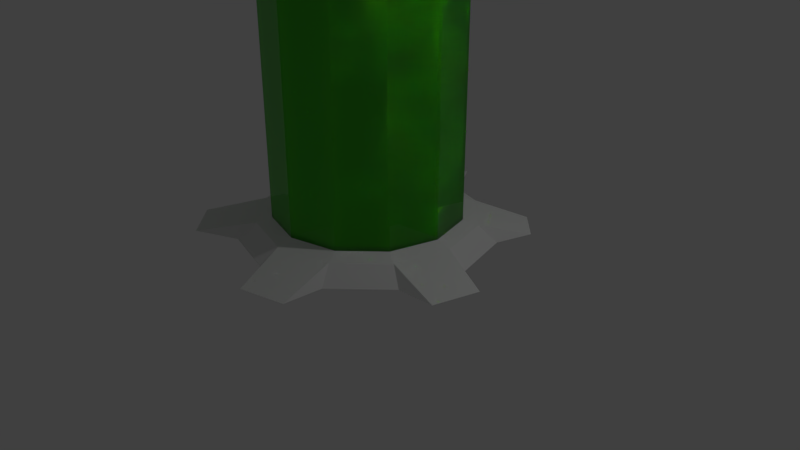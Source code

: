 # Source: Containment_Tube.blend  (saved by Blender 2.79.0; exported with 4.5.12 LTS)
import bpy
from mathutils import Matrix  # noqa: F401  (used for matrix-valued properties, if any)

bpy.ops.wm.read_factory_settings(use_empty=True)
scene = bpy.context.scene
scene.name = 'Scene'

# ---- collections
col_collection_1 = bpy.data.collections.new('Collection 1'); scene.collection.children.link(col_collection_1)

# ---- materials (node trees are filled in below, after node groups)
mat_green = bpy.data.materials.new('green')
mat_green.alpha_threshold = 0.0
mat_green.diffuse_color = (0.1157, 1.0, 0.0003379, 1.0)
mat_green.roughness = 0.5
mat_material = bpy.data.materials.new('Material')
mat_material.alpha_threshold = 0.0
mat_material.roughness = 0.5
mat_material.line_color = (0.0, 0.0, 0.0, 1.0)

# ---- material node trees
mat_material.use_nodes = True; mat_material.node_tree.nodes.clear()
_N = mat_material.node_tree.nodes; _L = mat_material.node_tree.links
n0 = _N.new('ShaderNodeOutputMaterial'); n0.name = 'Material Output'; n0.location = (300, 300)
n1 = _N.new('ShaderNodeBsdfGlass'); n1.name = 'Glass BSDF'; n1.location = (10, 300)
n1.distribution = 'BECKMANN'
n1.inputs[0].default_value = (0.8, 0.8, 0.8, 1.0)
n1.inputs[2].default_value = 1.45
_L.new(n1.outputs[0], n0.inputs[0])
n0.is_active_output = True

# ---- world
world_world = bpy.data.worlds.new('World'); scene.world = world_world
world_world.color = (0.05088, 0.05088, 0.05088)
world_world.use_sun_shadow = False
world_world.sun_shadow_jitter_overblur = 0.0
world_world.cycles.sampling_method = 'MANUAL'

# ---- cameras
cam_camera = bpy.data.cameras.new('Camera')
cam_camera.clip_end = 100.0
cam_camera.lens = 35.0
cam_camera.sensor_width = 32.0
cam_camera.sensor_height = 18.0
cam_camera.ortho_scale = 7.314
cam_camera.dof.focus_distance = 0.0

# ---- lights
light_lamp = bpy.data.lights.new('Lamp', 'POINT')
light_lamp.transmission_factor = 0.0
light_lamp.cutoff_distance = 30.0
light_lamp.energy = 100.0
light_lamp.shadow_buffer_clip_start = 1.001
light_lamp.shadow_soft_size = 0.1
light_lamp.shadow_maximum_resolution = 0.006
light_lamp.use_absolute_resolution = True

# ---- meshes
me_cylinder_003 = bpy.data.meshes.new('Cylinder.003')
me_cylinder_003.from_pydata([(7.916e-09, -1.202, 1.902), (7.916e-09, -1.202, 0.2617), (0.6039, -1.04, 1.902), (0.6039, -1.04, 0.2617), (1.046, -0.5983, 1.902), (1.046, -0.5983, 0.2617), (1.208, 0.005662, 1.902), (1.208, 0.005661, 0.2617), (1.046, 0.6096, 1.902), (1.046, 0.6096, 0.2617), (0.6039, 1.052, 1.902), (0.6039, 1.052, 0.2617), (1.904e-07, 1.214, 1.902), (1.904e-07, 1.214, 0.2617), (-0.6039, 1.052, 1.902), (-0.6039, 1.052, 0.2617), (-1.046, 0.6096, 1.902), (-1.046, 0.6096, 0.2617), (-1.208, 0.005663, 1.902), (-1.208, 0.005662, 0.2617), (-1.046, -0.5983, 1.902), (-1.046, -0.5983, 0.2617), (-0.6039, -1.04, 1.902), (-0.6039, -1.04, 0.2617)], [], [(0, 1, 3, 2), (2, 3, 5, 4), (4, 5, 7, 6), (6, 7, 9, 8), (8, 9, 11, 10), (10, 11, 13, 12), (12, 13, 15, 14), (14, 15, 17, 16), (16, 17, 19, 18), (18, 19, 21, 20), (20, 21, 23, 22), (22, 23, 1, 0), (7, 5, 3, 1, 23, 21, 19, 17, 15, 13, 11, 9), (18, 20, 22, 0, 2, 4, 6, 8, 10, 12, 14, 16)])
me_cylinder_003.materials.append(mat_green)
me_cylinder_003.use_remesh_preserve_volume = False
me_cylinder_003.use_remesh_preserve_attributes = False
me_cylinder_003.use_mirror_vertex_groups = False
me_cylinder_003.update()
me_cylinder_002 = bpy.data.meshes.new('Cylinder.002')
me_cylinder_002.from_pydata([(7.916e-09, -1.202, 0.2617), (0.6039, -1.04, 0.2617), (1.046, -0.5983, 0.2617), (1.208, 0.005661, 0.2617), (1.046, 0.6096, 0.2617), (0.6039, 1.052, 0.2617), (1.904e-07, 1.214, 0.2617), (-0.6039, 1.052, 0.2617), (-1.046, 0.6096, 0.2617), (-1.208, 0.005662, 0.2617), (-1.046, -0.5983, 0.2617), (-0.6039, -1.04, 0.2617), (0.6996, -1.208, 0.2405), (-0.0006095, -1.395, 0.2405), (1.212, -0.6951, 0.2405), (1.4, 0.005053, 0.2405), (1.212, 0.7052, 0.2405), (0.6996, 1.218, 0.2405), (-0.0006093, 1.405, 0.2405), (-0.7008, 1.218, 0.2405), (-1.213, 0.7052, 0.2405), (-1.401, 0.005054, 0.2405), (-1.213, -0.6951, 0.2405), (-0.7008, -1.208, 0.2405), (0.8206, -1.416, 0.1616), (4.424e-09, -1.636, 0.1616), (1.421, -0.815, 0.1616), (1.641, 0.005661, 0.1616), (1.421, 0.8263, 0.1616), (0.8206, 1.427, 0.1616), (2.524e-07, 1.647, 0.1616), (-0.8206, 1.427, 0.1616), (-1.421, 0.8263, 0.1616), (-1.641, 0.005662, 0.1616), (-1.421, -0.815, 0.1616), (-0.8206, -1.416, 0.1616), (1.252, 1.601, 0.1725), (1.596, 1.258, 0.1725), (2.109, -0.2497, 0.1793), (1.954, -0.8293, 0.1793), (0.8337, -1.949, 0.1753), (0.254, -2.105, 0.1753), (-1.286, -1.714, 0.1802), (-1.71, -1.289, 0.1802), (-2.103, 0.2577, 0.1787), (-1.947, 0.8373, 0.1787), (-0.848, 1.966, 0.1792), (-0.2684, 2.121, 0.1792)], [], [(8, 7, 19, 20), (16, 28, 37), (7, 6, 18, 19), (6, 5, 17, 18), (5, 4, 16, 17), (4, 3, 15, 16), (0, 11, 23, 13), (1, 0, 13, 12), (3, 2, 14, 15), (11, 10, 22, 23), (2, 1, 12, 14), (10, 9, 21, 22), (9, 8, 20, 21), (24, 25, 35, 34, 33, 32, 31, 30, 29, 28, 27, 26), (13, 23, 35, 25), (14, 12, 24, 26), (20, 32, 45), (18, 17, 29, 30), (27, 15, 38), (22, 21, 33, 34), (18, 30, 47), (16, 15, 27, 28), (35, 23, 42), (12, 13, 41, 40), (20, 19, 31, 32), (17, 16, 37, 36), (29, 17, 36), (28, 29, 36, 37), (32, 33, 44, 45), (14, 26, 39), (15, 14, 39, 38), (26, 27, 38, 39), (24, 12, 40), (13, 25, 41), (25, 24, 40, 41), (23, 22, 43, 42), (22, 34, 43), (30, 31, 46, 47), (33, 21, 44), (21, 20, 45, 44), (31, 19, 46), (19, 18, 47, 46), (34, 35, 42, 43)])
me_cylinder_002.use_remesh_preserve_volume = False
me_cylinder_002.use_remesh_preserve_attributes = False
me_cylinder_002.use_mirror_vertex_groups = False
me_cylinder_002.update()
me_cylinder_001 = bpy.data.meshes.new('Cylinder.001')
me_cylinder_001.from_pydata([(7.916e-09, -1.202, 2.13), (0.6039, -1.04, 2.13), (1.046, -0.5983, 2.13), (1.208, 0.005662, 2.13), (1.046, 0.6096, 2.13), (0.6039, 1.052, 2.13), (1.904e-07, 1.214, 2.13), (-0.6039, 1.052, 2.13), (-1.046, 0.6096, 2.13), (-1.208, 0.005663, 2.13), (-1.046, -0.5983, 2.13), (-0.6039, -1.04, 2.13), (-0.0483, -1.404, 2.302), (0.6629, -1.239, 2.302), (1.196, -0.7409, 2.302), (1.409, -0.04263, 2.302), (1.245, 0.6686, 2.302), (0.7465, 1.202, 2.302), (0.0483, 1.415, 2.302), (-0.6629, 1.25, 2.302), (-1.194, 0.755, 2.306), (-1.409, 0.05396, 2.302), (-1.196, -0.7409, 2.302), (-0.7466, -1.191, 2.302), (-0.04834, -1.404, 2.402), (0.6633, -1.239, 2.402), (1.197, -0.7406, 2.402), (1.409, -0.04266, 2.402), (1.245, 0.6685, 2.402), (0.7465, 1.202, 2.402), (0.04862, 1.415, 2.402), (-0.6629, 1.25, 2.402), (-1.193, 0.7554, 2.399), (-1.409, 0.05387, 2.402), (-1.197, -0.7405, 2.402), (-0.7467, -1.191, 2.402), (-1.245, -0.6572, 2.302), (-0.6629, -1.239, 2.302), (-1.245, -0.6571, 2.402), (-0.6629, -1.239, 2.402), (-0.7112, -1.226, 2.252), (0.0483, -1.404, 2.302), (-0.7112, -1.226, 2.435), (0.04822, -1.404, 2.402), (-2.577e-08, -1.417, 2.252), (0.7465, -1.191, 2.302), (4.03e-09, -1.417, 2.435), (0.7466, -1.191, 2.402), (0.7112, -1.226, 2.252), (1.245, -0.6572, 2.302), (0.7112, -1.226, 2.435), (1.245, -0.6572, 2.402), (1.232, -0.7055, 2.252), (1.409, 0.05396, 2.302), (1.232, -0.7055, 2.435), (1.409, 0.054, 2.402), (1.422, 0.005662, 2.252), (1.196, 0.7522, 2.302), (1.422, 0.005662, 2.435), (1.197, 0.7522, 2.402), (1.232, 0.7169, 2.252), (0.6629, 1.25, 2.302), (1.232, 0.7169, 2.435), (0.6639, 1.25, 2.402), (0.7112, 1.237, 2.252), (-0.0483, 1.415, 2.302), (0.7112, 1.237, 2.435), (-0.04832, 1.415, 2.402), (1.892e-07, 1.428, 2.252), (-0.7494, 1.199, 2.306), (2.19e-07, 1.428, 2.435), (-0.7489, 1.2, 2.399), (-0.7112, 1.237, 2.252), (-1.245, 0.6686, 2.302), (-0.7112, 1.237, 2.435), (-1.245, 0.6686, 2.402), (-1.232, 0.7169, 2.252), (-1.409, -0.04263, 2.302), (-1.232, 0.7169, 2.435), (-1.409, -0.04306, 2.402), (-1.422, 0.005663, 2.252), (-1.232, -0.7055, 2.252), (-1.422, 0.005663, 2.435), (-1.232, -0.7055, 2.435), (-1.245, -0.6569, 2.435), (-1.409, -0.04388, 2.435), (-1.41, 0.0537, 2.435), (-1.245, 0.6688, 2.435), (-1.192, 0.7562, 2.435), (-0.748, 1.201, 2.435), (-0.04837, 1.415, 2.435), (-0.6628, 1.25, 2.435), (0.6658, 1.25, 2.435), (0.04926, 1.415, 2.435), (1.197, 0.7521, 2.435), (0.7465, 1.202, 2.435), (1.409, 0.05407, 2.435), (1.245, 0.6684, 2.435), (1.245, -0.6571, 2.435), (1.409, -0.0427, 2.435), (1.197, -0.74, 2.435), (0.7467, -1.191, 2.435), (0.04808, -1.404, 2.435), (0.664, -1.239, 2.435), (-0.6628, -1.239, 2.435), (-0.04841, -1.404, 2.435), (-0.747, -1.19, 2.435), (-1.198, -0.7399, 2.435), (1.239, 0.6669, 2.4), (1.403, 0.05238, 2.4), (1.204, 0.6577, 2.301), (1.369, 0.04307, 2.301), (1.165, 0.7203, 2.304), (0.7146, 1.17, 2.304), (1.193, 0.7482, 2.402), (0.7426, 1.198, 2.402), (0.6496, 1.201, 2.303), (0.03496, 1.365, 2.303), (0.6622, 1.244, 2.401), (0.04696, 1.409, 2.401), (-0.03638, 1.371, 2.303), (-0.651, 1.206, 2.303), (-0.04749, 1.412, 2.401), (-0.662, 1.247, 2.401), (-0.7156, 1.166, 2.31), (-1.16, 0.7213, 2.31), (-0.7458, 1.197, 2.401), (-1.19, 0.7523, 2.401), (-1.196, 0.6556, 2.303), (-1.361, 0.04096, 2.303), (-1.237, 0.6665, 2.401), (-1.402, 0.05176, 2.401), (-1.363, -0.03012, 2.302), (-1.198, -0.6447, 2.302), (-1.409, -0.04307, 2.4), (-1.245, -0.6571, 2.4), (-1.164, -0.7082, 2.304), (-0.7138, -1.158, 2.304), (-1.195, -0.7391, 2.401), (-0.7453, -1.189, 2.401), (-0.6489, -1.187, 2.304), (-0.03433, -1.352, 2.304), (-0.6628, -1.239, 2.401), (-0.04824, -1.403, 2.401), (0.03604, -1.358, 2.302), (0.6506, -1.193, 2.302), (0.04736, -1.401, 2.4), (0.6624, -1.236, 2.4), (0.7128, -1.157, 2.303), (1.163, -0.7071, 2.303), (0.7456, -1.19, 2.401), (1.196, -0.7396, 2.401), (1.197, -0.6445, 2.303), (1.362, -0.02985, 2.303), (1.241, -0.6563, 2.401), (1.406, -0.04176, 2.401), (0.7205, -1.345, 2.592), (0.7717, -1.331, 2.592), (1.299, -0.8035, 2.592), (1.337, -0.7661, 2.592), (1.529, -0.04682, 2.592), (1.544, 0.005654, 2.592), (1.351, 0.7249, 2.592), (1.337, 0.7774, 2.592), (0.81, 1.304, 2.592), (0.7717, 1.342, 2.592), (0.05344, 1.535, 2.592), (-1.641e-05, 1.549, 2.592), (-0.7193, 1.356, 2.592), (-0.7718, 1.342, 2.592), (-1.294, 0.8201, 2.592), (-1.337, 0.7774, 2.592), (-1.53, 0.05778, 2.592), (-1.544, 0.005655, 2.592), (-1.351, -0.7134, 2.592), (-1.337, -0.7661, 2.592), (-0.8107, -1.292, 2.592), (-0.7718, -1.331, 2.592), (-0.05255, -1.524, 2.592), (-1.665e-05, -1.538, 2.592), (-1.529, -0.0481, 2.592), (-1.351, 0.7253, 2.592), (-0.8117, 1.302, 2.592), (-0.05251, 1.535, 2.592), (0.7225, 1.356, 2.592), (1.298, 0.8157, 2.592), (1.529, 0.05818, 2.592), (1.351, -0.7136, 2.592), (0.8102, -1.293, 2.592), (0.05216, -1.524, 2.592), (-0.7193, -1.345, 2.592), (-1.3, -0.8034, 2.592)], [], [(7, 8, 76, 72), (23, 35, 139, 137), (6, 7, 72, 68), (5, 6, 68, 64), (4, 5, 64, 60), (3, 4, 60, 56), (11, 0, 44, 40), (0, 1, 48, 44), (2, 3, 56, 52), (10, 11, 40, 81), (1, 2, 52, 48), (9, 10, 81, 80), (8, 9, 80, 76), (62, 94, 185, 163), (25, 43, 146, 147), (69, 20, 125, 124), (17, 29, 115, 113), (12, 24, 143, 141), (47, 45, 148, 150), (21, 33, 131, 129), (18, 30, 119, 117), (15, 27, 155, 153), (36, 38, 135, 133), (111, 110, 108, 109), (16, 28, 108, 110), (23, 22, 81, 40), (34, 107, 83), (35, 23, 40, 42), (22, 34, 83, 81), (12, 37, 40, 44), (39, 104, 42), (37, 39, 42, 40), (24, 12, 44, 46), (13, 41, 44, 48), (43, 102, 46), (25, 13, 48, 50), (41, 43, 46, 44), (14, 45, 48, 52), (47, 101, 50), (45, 47, 50, 48), (26, 14, 52, 54), (15, 49, 52, 56), (51, 98, 54), (49, 51, 54, 52), (27, 15, 56, 58), (16, 53, 56, 60), (55, 96, 58), (28, 16, 60, 62), (53, 55, 58, 56), (17, 57, 60, 64), (59, 94, 62), (29, 17, 64, 66), (57, 59, 62, 60), (18, 61, 64, 68), (63, 92, 66), (61, 63, 66, 64), (30, 18, 68, 70), (19, 65, 68, 72), (67, 90, 70), (31, 19, 72, 74), (65, 67, 70, 68), (20, 69, 72, 76), (71, 89, 74), (32, 20, 76, 78), (69, 71, 74, 72), (21, 73, 76, 80), (75, 87, 78), (73, 75, 78, 76), (33, 21, 80, 82), (36, 77, 80, 81), (79, 85, 82), (38, 36, 81, 83), (77, 79, 82, 80), (84, 38, 83), (85, 79, 38, 84), (55, 53, 111, 109), (86, 33, 82), (87, 75, 33, 86), (88, 32, 78), (89, 71, 32, 88), (90, 67, 31, 91), (91, 31, 74), (92, 63, 30, 93), (93, 30, 70), (94, 59, 29, 95), (95, 29, 66), (96, 55, 28, 97), (97, 28, 62), (98, 51, 27, 99), (99, 27, 58), (100, 26, 54), (101, 47, 26, 100), (102, 43, 25, 103), (103, 25, 50), (104, 39, 24, 105), (105, 24, 46), (106, 35, 42), (107, 34, 35, 106), (53, 16, 110, 111), (19, 31, 123, 121), (112, 113, 115, 114), (28, 55, 109, 108), (57, 17, 113, 112), (59, 57, 112, 114), (29, 59, 114, 115), (116, 117, 119, 118), (30, 63, 118, 119), (63, 61, 116, 118), (61, 18, 117, 116), (120, 121, 123, 122), (65, 19, 121, 120), (67, 65, 120, 122), (31, 67, 122, 123), (124, 125, 127, 126), (71, 69, 124, 126), (32, 71, 126, 127), (20, 32, 127, 125), (128, 129, 131, 130), (33, 75, 130, 131), (75, 73, 128, 130), (73, 21, 129, 128), (132, 133, 135, 134), (77, 36, 133, 132), (79, 77, 132, 134), (38, 79, 134, 135), (136, 137, 139, 138), (22, 23, 137, 136), (34, 22, 136, 138), (35, 34, 138, 139), (140, 141, 143, 142), (24, 39, 142, 143), (39, 37, 140, 142), (37, 12, 141, 140), (144, 145, 147, 146), (13, 25, 147, 145), (41, 13, 145, 144), (43, 41, 144, 146), (148, 149, 151, 150), (45, 14, 149, 148), (14, 26, 151, 149), (26, 47, 150, 151), (152, 153, 155, 154), (27, 51, 154, 155), (51, 49, 152, 154), (49, 15, 153, 152), (179, 189, 156, 157, 188, 158, 159, 187, 160, 161, 186, 162, 163, 185, 164, 165, 184, 166, 167, 183, 168, 169, 182, 170, 171, 181, 172, 173, 180, 174, 175, 191, 176, 177, 190, 178), (91, 74, 169, 168), (50, 101, 188, 157), (88, 78, 171, 170), (89, 88, 170, 182), (86, 82, 173, 172), (94, 95, 164, 185), (46, 102, 189, 179), (84, 83, 175, 174), (74, 89, 182, 169), (58, 96, 186, 161), (106, 42, 177, 176), (102, 103, 156, 189), (105, 46, 179, 178), (70, 90, 183, 167), (96, 97, 162, 186), (42, 104, 190, 177), (85, 84, 174, 180), (90, 91, 168, 183), (103, 50, 157, 156), (54, 98, 187, 159), (100, 54, 159, 158), (104, 105, 178, 190), (82, 85, 180, 173), (66, 92, 184, 165), (99, 58, 161, 160), (98, 99, 160, 187), (97, 62, 163, 162), (107, 106, 176, 191), (87, 86, 172, 181), (92, 93, 166, 184), (95, 66, 165, 164), (101, 100, 158, 188), (93, 70, 167, 166), (83, 107, 191, 175), (78, 87, 181, 171)])
me_cylinder_001.use_remesh_preserve_volume = False
me_cylinder_001.use_remesh_preserve_attributes = False
me_cylinder_001.use_mirror_vertex_groups = False
me_cylinder_001.update()
me_cylinder = bpy.data.meshes.new('Cylinder')
me_cylinder.from_pydata([(7.916e-09, -1.202, 2.13), (7.916e-09, -1.202, 0.2617), (0.6039, -1.04, 2.13), (0.6039, -1.04, 0.2617), (1.046, -0.5983, 2.13), (1.046, -0.5983, 0.2617), (1.208, 0.005662, 2.13), (1.208, 0.005661, 0.2617), (1.046, 0.6096, 2.13), (1.046, 0.6096, 0.2617), (0.6039, 1.052, 2.13), (0.6039, 1.052, 0.2617), (1.904e-07, 1.214, 2.13), (1.904e-07, 1.214, 0.2617), (-0.6039, 1.052, 2.13), (-0.6039, 1.052, 0.2617), (-1.046, 0.6096, 2.13), (-1.046, 0.6096, 0.2617), (-1.208, 0.005663, 2.13), (-1.208, 0.005662, 0.2617), (-1.046, -0.5983, 2.13), (-1.046, -0.5983, 0.2617), (-0.6039, -1.04, 2.13), (-0.6039, -1.04, 0.2617)], [], [(0, 1, 3, 2), (2, 3, 5, 4), (4, 5, 7, 6), (6, 7, 9, 8), (8, 9, 11, 10), (10, 11, 13, 12), (12, 13, 15, 14), (14, 15, 17, 16), (16, 17, 19, 18), (18, 19, 21, 20), (20, 21, 23, 22), (22, 23, 1, 0)])
me_cylinder.materials.append(mat_material)
me_cylinder.use_remesh_preserve_volume = False
me_cylinder.use_remesh_preserve_attributes = False
me_cylinder.use_mirror_vertex_groups = False
me_cylinder.update()

# ---- objects
ob_cylinder_003 = bpy.data.objects.new('Cylinder.003', me_cylinder_003)
ob_cylinder_002 = bpy.data.objects.new('Cylinder.002', me_cylinder_002)
ob_cylinder_001 = bpy.data.objects.new('Cylinder.001', me_cylinder_001)
ob_cylinder = bpy.data.objects.new('Cylinder', me_cylinder)
ob_lamp = bpy.data.objects.new('Lamp', light_lamp)
ob_camera = bpy.data.objects.new('Camera', cam_camera)

# ---- transforms, parenting, visibility, modifiers, constraints
ob_cylinder_003.location = (0.0, 0.0, 0.0)
ob_cylinder_003.scale = (0.942, 0.942, 2.373)
ob_cylinder_003.lineart.crease_threshold = 0.0
ob_cylinder_002.location = (0.0, 0.0, 0.0)
ob_cylinder_002.scale = (1.0, 1.0, 2.519)
ob_cylinder_002.lineart.crease_threshold = 0.0
ob_cylinder_001.location = (0.0, 0.0, 0.0)
ob_cylinder_001.scale = (1.0, 1.0, 2.519)
ob_cylinder_001.lineart.crease_threshold = 0.0
ob_cylinder.location = (0.0, 0.0, 0.0)
ob_cylinder.scale = (1.0, 1.0, 2.519)
ob_cylinder.lineart.crease_threshold = 0.0
ob_lamp.location = (4.076, 1.005, 5.904)
ob_lamp.rotation_euler = (0.6503, 0.05522, 1.866)
ob_lamp.lock_rotations_4d = False
ob_lamp.empty_display_type = 'ARROWS'
ob_lamp.color = (0.0, 0.0, 0.0, 0.0)
ob_lamp.lineart.crease_threshold = 0.0
ob_camera.location = (7.481, -6.508, 5.344)
ob_camera.rotation_euler = (1.109, 0.0, 0.8149)
ob_camera.lock_rotations_4d = False
ob_camera.empty_display_type = 'ARROWS'
ob_camera.color = (0.0, 0.0, 0.0, 0.0)
ob_camera.display_type = 'WIRE'
ob_camera.lineart.crease_threshold = 0.0

# ---- collection membership
col_collection_1.objects.link(ob_cylinder_003)
col_collection_1.objects.link(ob_cylinder_002)
col_collection_1.objects.link(ob_cylinder_001)
col_collection_1.objects.link(ob_cylinder)
col_collection_1.objects.link(ob_lamp)
col_collection_1.objects.link(ob_camera)

# ---- scene / render settings (as saved in the file)
scene.camera = ob_camera
scene.frame_start = 1; scene.frame_end = 250; scene.frame_set(1)
scene.render.engine = 'CYCLES'
scene.render.resolution_percentage = 50
scene.render.dither_intensity = 0.0
scene.cycles.use_denoising = False
scene.cycles.samples = 128
scene.cycles.sampling_pattern = 'TABULATED_SOBOL'
scene.cycles.use_adaptive_sampling = False
scene.cycles.use_light_tree = False
scene.cycles.blur_glossy = 0.0
scene.cycles.sample_clamp_indirect = 0.0
scene.view_settings.view_transform = 'Standard'
bpy.context.view_layer.update()
